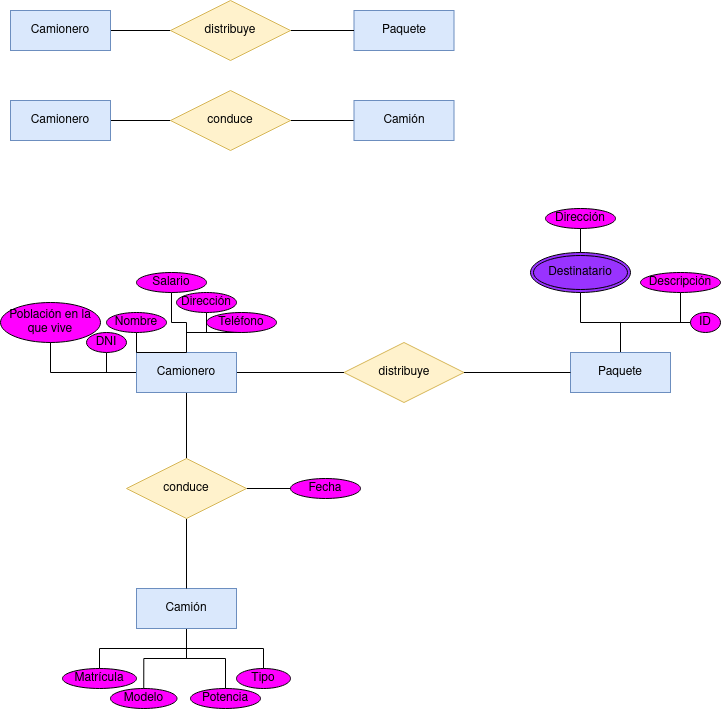

The diagram above was exported from draw.io. Its source (the exported page's mxGraphModel, read from the mxfile embedded in the PNG):
<mxGraphModel dx="1434" dy="795" grid="1" gridSize="10" guides="1" tooltips="1" connect="1" arrows="1" fold="1" page="1" pageScale="1" pageWidth="827" pageHeight="1169" math="0" shadow="0">
  <root>
    <mxCell id="0" />
    <mxCell id="1" parent="0" />
    <mxCell id="jeFvgZBP1JUx1J8A8wC3-6" style="edgeStyle=orthogonalEdgeStyle;rounded=0;orthogonalLoop=1;jettySize=auto;html=1;entryX=0;entryY=0.5;entryDx=0;entryDy=0;endArrow=none;endFill=0;" edge="1" parent="1" source="jeFvgZBP1JUx1J8A8wC3-1" target="jeFvgZBP1JUx1J8A8wC3-5">
      <mxGeometry relative="1" as="geometry" />
    </mxCell>
    <mxCell id="jeFvgZBP1JUx1J8A8wC3-1" value="Camionero" style="whiteSpace=wrap;html=1;align=center;fillColor=#dae8fc;strokeColor=#6c8ebf;" vertex="1" parent="1">
      <mxGeometry x="20" y="22" width="100" height="40" as="geometry" />
    </mxCell>
    <mxCell id="jeFvgZBP1JUx1J8A8wC3-4" value="Paquete" style="whiteSpace=wrap;html=1;align=center;fillColor=#dae8fc;strokeColor=#6c8ebf;" vertex="1" parent="1">
      <mxGeometry x="363.5" y="22" width="100" height="40" as="geometry" />
    </mxCell>
    <mxCell id="jeFvgZBP1JUx1J8A8wC3-7" style="edgeStyle=orthogonalEdgeStyle;rounded=0;orthogonalLoop=1;jettySize=auto;html=1;entryX=0;entryY=0.5;entryDx=0;entryDy=0;endArrow=none;endFill=0;" edge="1" parent="1" source="jeFvgZBP1JUx1J8A8wC3-5" target="jeFvgZBP1JUx1J8A8wC3-4">
      <mxGeometry relative="1" as="geometry" />
    </mxCell>
    <mxCell id="jeFvgZBP1JUx1J8A8wC3-5" value="&lt;div&gt;distribuye&lt;/div&gt;" style="shape=rhombus;perimeter=rhombusPerimeter;whiteSpace=wrap;html=1;align=center;fillColor=#fff2cc;strokeColor=#d6b656;" vertex="1" parent="1">
      <mxGeometry x="180" y="12" width="120" height="60" as="geometry" />
    </mxCell>
    <mxCell id="jeFvgZBP1JUx1J8A8wC3-11" style="edgeStyle=orthogonalEdgeStyle;rounded=0;orthogonalLoop=1;jettySize=auto;html=1;entryX=0;entryY=0.5;entryDx=0;entryDy=0;endArrow=none;endFill=0;" edge="1" parent="1" source="jeFvgZBP1JUx1J8A8wC3-8" target="jeFvgZBP1JUx1J8A8wC3-9">
      <mxGeometry relative="1" as="geometry" />
    </mxCell>
    <mxCell id="jeFvgZBP1JUx1J8A8wC3-8" value="Camionero" style="whiteSpace=wrap;html=1;align=center;fillColor=#dae8fc;strokeColor=#6c8ebf;" vertex="1" parent="1">
      <mxGeometry x="20" y="112" width="100" height="40" as="geometry" />
    </mxCell>
    <mxCell id="jeFvgZBP1JUx1J8A8wC3-12" style="edgeStyle=orthogonalEdgeStyle;rounded=0;orthogonalLoop=1;jettySize=auto;html=1;entryX=0;entryY=0.5;entryDx=0;entryDy=0;endArrow=none;endFill=0;" edge="1" parent="1" source="jeFvgZBP1JUx1J8A8wC3-9" target="jeFvgZBP1JUx1J8A8wC3-10">
      <mxGeometry relative="1" as="geometry" />
    </mxCell>
    <mxCell id="jeFvgZBP1JUx1J8A8wC3-9" value="conduce" style="shape=rhombus;perimeter=rhombusPerimeter;whiteSpace=wrap;html=1;align=center;fillColor=#fff2cc;strokeColor=#d6b656;" vertex="1" parent="1">
      <mxGeometry x="180" y="102" width="120" height="60" as="geometry" />
    </mxCell>
    <mxCell id="jeFvgZBP1JUx1J8A8wC3-10" value="Camión" style="whiteSpace=wrap;html=1;align=center;fillColor=#dae8fc;strokeColor=#6c8ebf;" vertex="1" parent="1">
      <mxGeometry x="363.5" y="112" width="100" height="40" as="geometry" />
    </mxCell>
    <mxCell id="jeFvgZBP1JUx1J8A8wC3-22" style="edgeStyle=orthogonalEdgeStyle;rounded=0;orthogonalLoop=1;jettySize=auto;html=1;entryX=0.5;entryY=1;entryDx=0;entryDy=0;endArrow=none;endFill=0;" edge="1" parent="1" source="jeFvgZBP1JUx1J8A8wC3-13" target="jeFvgZBP1JUx1J8A8wC3-15">
      <mxGeometry relative="1" as="geometry" />
    </mxCell>
    <mxCell id="jeFvgZBP1JUx1J8A8wC3-26" style="edgeStyle=orthogonalEdgeStyle;rounded=0;orthogonalLoop=1;jettySize=auto;html=1;entryX=0.5;entryY=1;entryDx=0;entryDy=0;endArrow=none;endFill=0;" edge="1" parent="1" source="jeFvgZBP1JUx1J8A8wC3-13" target="jeFvgZBP1JUx1J8A8wC3-17">
      <mxGeometry relative="1" as="geometry" />
    </mxCell>
    <mxCell id="jeFvgZBP1JUx1J8A8wC3-28" style="edgeStyle=orthogonalEdgeStyle;rounded=0;orthogonalLoop=1;jettySize=auto;html=1;entryX=0.5;entryY=1;entryDx=0;entryDy=0;endArrow=none;endFill=0;" edge="1" parent="1" source="jeFvgZBP1JUx1J8A8wC3-13" target="jeFvgZBP1JUx1J8A8wC3-19">
      <mxGeometry relative="1" as="geometry" />
    </mxCell>
    <mxCell id="jeFvgZBP1JUx1J8A8wC3-29" style="edgeStyle=orthogonalEdgeStyle;rounded=0;orthogonalLoop=1;jettySize=auto;html=1;endArrow=none;endFill=0;entryX=0.5;entryY=0.9;entryDx=0;entryDy=0;entryPerimeter=0;" edge="1" parent="1" source="jeFvgZBP1JUx1J8A8wC3-13" target="jeFvgZBP1JUx1J8A8wC3-20">
      <mxGeometry relative="1" as="geometry">
        <mxPoint x="60" y="310" as="targetPoint" />
      </mxGeometry>
    </mxCell>
    <mxCell id="jeFvgZBP1JUx1J8A8wC3-43" style="edgeStyle=orthogonalEdgeStyle;rounded=0;orthogonalLoop=1;jettySize=auto;html=1;entryX=0;entryY=0.5;entryDx=0;entryDy=0;endArrow=none;endFill=0;" edge="1" parent="1" source="jeFvgZBP1JUx1J8A8wC3-13" target="jeFvgZBP1JUx1J8A8wC3-42">
      <mxGeometry relative="1" as="geometry" />
    </mxCell>
    <mxCell id="jeFvgZBP1JUx1J8A8wC3-47" style="edgeStyle=orthogonalEdgeStyle;rounded=0;orthogonalLoop=1;jettySize=auto;html=1;entryX=0.5;entryY=0;entryDx=0;entryDy=0;endArrow=none;endFill=0;" edge="1" parent="1" source="jeFvgZBP1JUx1J8A8wC3-13" target="jeFvgZBP1JUx1J8A8wC3-46">
      <mxGeometry relative="1" as="geometry" />
    </mxCell>
    <mxCell id="jeFvgZBP1JUx1J8A8wC3-13" value="Camionero" style="whiteSpace=wrap;html=1;align=center;fillColor=#dae8fc;strokeColor=#6c8ebf;" vertex="1" parent="1">
      <mxGeometry x="146" y="364" width="100" height="40" as="geometry" />
    </mxCell>
    <mxCell id="jeFvgZBP1JUx1J8A8wC3-35" style="edgeStyle=orthogonalEdgeStyle;rounded=0;orthogonalLoop=1;jettySize=auto;html=1;entryX=0;entryY=0.5;entryDx=0;entryDy=0;endArrow=none;endFill=0;exitX=0.5;exitY=0;exitDx=0;exitDy=0;" edge="1" parent="1" source="jeFvgZBP1JUx1J8A8wC3-14" target="jeFvgZBP1JUx1J8A8wC3-30">
      <mxGeometry relative="1" as="geometry" />
    </mxCell>
    <mxCell id="jeFvgZBP1JUx1J8A8wC3-36" style="edgeStyle=orthogonalEdgeStyle;rounded=0;orthogonalLoop=1;jettySize=auto;html=1;entryX=0.5;entryY=1;entryDx=0;entryDy=0;endArrow=none;endFill=0;" edge="1" parent="1" source="jeFvgZBP1JUx1J8A8wC3-14" target="jeFvgZBP1JUx1J8A8wC3-34">
      <mxGeometry relative="1" as="geometry" />
    </mxCell>
    <mxCell id="jeFvgZBP1JUx1J8A8wC3-37" style="edgeStyle=orthogonalEdgeStyle;rounded=0;orthogonalLoop=1;jettySize=auto;html=1;entryX=0.5;entryY=1;entryDx=0;entryDy=0;endArrow=none;endFill=0;" edge="1" parent="1" source="jeFvgZBP1JUx1J8A8wC3-14" target="jeFvgZBP1JUx1J8A8wC3-31">
      <mxGeometry relative="1" as="geometry" />
    </mxCell>
    <mxCell id="jeFvgZBP1JUx1J8A8wC3-14" value="Paquete" style="whiteSpace=wrap;html=1;align=center;fillColor=#dae8fc;strokeColor=#6c8ebf;" vertex="1" parent="1">
      <mxGeometry x="580" y="364" width="100" height="40" as="geometry" />
    </mxCell>
    <mxCell id="jeFvgZBP1JUx1J8A8wC3-15" value="DNI" style="ellipse;whiteSpace=wrap;html=1;align=center;fillColor=#FF00FF;" vertex="1" parent="1">
      <mxGeometry x="96" y="344" width="40" height="20" as="geometry" />
    </mxCell>
    <mxCell id="jeFvgZBP1JUx1J8A8wC3-24" style="edgeStyle=orthogonalEdgeStyle;rounded=0;orthogonalLoop=1;jettySize=auto;html=1;entryX=0.5;entryY=0;entryDx=0;entryDy=0;endArrow=none;endFill=0;" edge="1" parent="1" source="jeFvgZBP1JUx1J8A8wC3-16" target="jeFvgZBP1JUx1J8A8wC3-13">
      <mxGeometry relative="1" as="geometry" />
    </mxCell>
    <mxCell id="jeFvgZBP1JUx1J8A8wC3-16" value="Nombre" style="ellipse;whiteSpace=wrap;html=1;align=center;fillColor=#FF00FF;" vertex="1" parent="1">
      <mxGeometry x="116" y="324" width="60" height="20" as="geometry" />
    </mxCell>
    <mxCell id="jeFvgZBP1JUx1J8A8wC3-17" value="Teléfono" style="ellipse;whiteSpace=wrap;html=1;align=center;fillColor=#FF00FF;" vertex="1" parent="1">
      <mxGeometry x="216" y="324" width="70" height="20" as="geometry" />
    </mxCell>
    <mxCell id="jeFvgZBP1JUx1J8A8wC3-27" style="edgeStyle=orthogonalEdgeStyle;rounded=0;orthogonalLoop=1;jettySize=auto;html=1;exitX=0.5;exitY=1;exitDx=0;exitDy=0;entryX=0.5;entryY=0;entryDx=0;entryDy=0;endArrow=none;endFill=0;" edge="1" parent="1" source="jeFvgZBP1JUx1J8A8wC3-18" target="jeFvgZBP1JUx1J8A8wC3-13">
      <mxGeometry relative="1" as="geometry" />
    </mxCell>
    <mxCell id="jeFvgZBP1JUx1J8A8wC3-18" value="Dirección" style="ellipse;whiteSpace=wrap;html=1;align=center;fillColor=#FF00FF;" vertex="1" parent="1">
      <mxGeometry x="186" y="304" width="60" height="20" as="geometry" />
    </mxCell>
    <mxCell id="jeFvgZBP1JUx1J8A8wC3-19" value="Salario" style="ellipse;whiteSpace=wrap;html=1;align=center;fillColor=#FF00FF;" vertex="1" parent="1">
      <mxGeometry x="146" y="284" width="70" height="20" as="geometry" />
    </mxCell>
    <mxCell id="jeFvgZBP1JUx1J8A8wC3-20" value="Población en la que vive" style="ellipse;whiteSpace=wrap;html=1;align=center;fillColor=#FF00FF;" vertex="1" parent="1">
      <mxGeometry x="10" y="314" width="100" height="40" as="geometry" />
    </mxCell>
    <mxCell id="jeFvgZBP1JUx1J8A8wC3-30" value="ID" style="ellipse;whiteSpace=wrap;html=1;align=center;fillColor=#FF00FF;" vertex="1" parent="1">
      <mxGeometry x="700" y="324" width="30" height="20" as="geometry" />
    </mxCell>
    <mxCell id="jeFvgZBP1JUx1J8A8wC3-31" value="Descripción" style="ellipse;whiteSpace=wrap;html=1;align=center;fillColor=#FF00FF;" vertex="1" parent="1">
      <mxGeometry x="650" y="284" width="80" height="20" as="geometry" />
    </mxCell>
    <mxCell id="jeFvgZBP1JUx1J8A8wC3-32" value="Dirección" style="ellipse;whiteSpace=wrap;html=1;align=center;fillColor=#FF00FF;" vertex="1" parent="1">
      <mxGeometry x="555" y="220" width="70" height="20" as="geometry" />
    </mxCell>
    <mxCell id="jeFvgZBP1JUx1J8A8wC3-40" style="edgeStyle=orthogonalEdgeStyle;rounded=0;orthogonalLoop=1;jettySize=auto;html=1;entryX=0.5;entryY=1;entryDx=0;entryDy=0;endArrow=none;endFill=0;" edge="1" parent="1" source="jeFvgZBP1JUx1J8A8wC3-34" target="jeFvgZBP1JUx1J8A8wC3-32">
      <mxGeometry relative="1" as="geometry" />
    </mxCell>
    <mxCell id="jeFvgZBP1JUx1J8A8wC3-34" value="Destinatario" style="ellipse;shape=doubleEllipse;margin=3;whiteSpace=wrap;html=1;align=center;fillColor=#9933FF;" vertex="1" parent="1">
      <mxGeometry x="540" y="264" width="100" height="40" as="geometry" />
    </mxCell>
    <mxCell id="jeFvgZBP1JUx1J8A8wC3-44" style="edgeStyle=orthogonalEdgeStyle;rounded=0;orthogonalLoop=1;jettySize=auto;html=1;entryX=0;entryY=0.5;entryDx=0;entryDy=0;endArrow=none;endFill=0;" edge="1" parent="1" source="jeFvgZBP1JUx1J8A8wC3-42" target="jeFvgZBP1JUx1J8A8wC3-14">
      <mxGeometry relative="1" as="geometry" />
    </mxCell>
    <mxCell id="jeFvgZBP1JUx1J8A8wC3-42" value="distribuye" style="shape=rhombus;perimeter=rhombusPerimeter;whiteSpace=wrap;html=1;align=center;fillColor=#fff2cc;strokeColor=#d6b656;" vertex="1" parent="1">
      <mxGeometry x="353.5" y="354" width="120" height="60" as="geometry" />
    </mxCell>
    <mxCell id="jeFvgZBP1JUx1J8A8wC3-53" style="edgeStyle=orthogonalEdgeStyle;rounded=0;orthogonalLoop=1;jettySize=auto;html=1;entryX=0.5;entryY=0;entryDx=0;entryDy=0;endArrow=none;endFill=0;" edge="1" parent="1" source="jeFvgZBP1JUx1J8A8wC3-45" target="jeFvgZBP1JUx1J8A8wC3-50">
      <mxGeometry relative="1" as="geometry" />
    </mxCell>
    <mxCell id="jeFvgZBP1JUx1J8A8wC3-54" style="edgeStyle=orthogonalEdgeStyle;rounded=0;orthogonalLoop=1;jettySize=auto;html=1;entryX=0.5;entryY=0;entryDx=0;entryDy=0;endArrow=none;endFill=0;" edge="1" parent="1" source="jeFvgZBP1JUx1J8A8wC3-45" target="jeFvgZBP1JUx1J8A8wC3-49">
      <mxGeometry relative="1" as="geometry" />
    </mxCell>
    <mxCell id="jeFvgZBP1JUx1J8A8wC3-55" style="edgeStyle=orthogonalEdgeStyle;rounded=0;orthogonalLoop=1;jettySize=auto;html=1;endArrow=none;endFill=0;" edge="1" parent="1" source="jeFvgZBP1JUx1J8A8wC3-45" target="jeFvgZBP1JUx1J8A8wC3-52">
      <mxGeometry relative="1" as="geometry" />
    </mxCell>
    <mxCell id="jeFvgZBP1JUx1J8A8wC3-56" style="edgeStyle=orthogonalEdgeStyle;rounded=0;orthogonalLoop=1;jettySize=auto;html=1;endArrow=none;endFill=0;" edge="1" parent="1" source="jeFvgZBP1JUx1J8A8wC3-45" target="jeFvgZBP1JUx1J8A8wC3-51">
      <mxGeometry relative="1" as="geometry" />
    </mxCell>
    <mxCell id="jeFvgZBP1JUx1J8A8wC3-45" value="Camión" style="whiteSpace=wrap;html=1;align=center;fillColor=#dae8fc;strokeColor=#6c8ebf;" vertex="1" parent="1">
      <mxGeometry x="146" y="600" width="100" height="40" as="geometry" />
    </mxCell>
    <mxCell id="jeFvgZBP1JUx1J8A8wC3-48" style="edgeStyle=orthogonalEdgeStyle;rounded=0;orthogonalLoop=1;jettySize=auto;html=1;entryX=0.5;entryY=0;entryDx=0;entryDy=0;endArrow=none;endFill=0;" edge="1" parent="1" source="jeFvgZBP1JUx1J8A8wC3-46" target="jeFvgZBP1JUx1J8A8wC3-45">
      <mxGeometry relative="1" as="geometry" />
    </mxCell>
    <mxCell id="jeFvgZBP1JUx1J8A8wC3-57" style="edgeStyle=orthogonalEdgeStyle;rounded=0;orthogonalLoop=1;jettySize=auto;html=1;entryX=0;entryY=0.5;entryDx=0;entryDy=0;endArrow=none;endFill=0;" edge="1" parent="1" source="jeFvgZBP1JUx1J8A8wC3-46" target="jeFvgZBP1JUx1J8A8wC3-58">
      <mxGeometry relative="1" as="geometry">
        <mxPoint x="320" y="500" as="targetPoint" />
      </mxGeometry>
    </mxCell>
    <mxCell id="jeFvgZBP1JUx1J8A8wC3-46" value="conduce" style="shape=rhombus;perimeter=rhombusPerimeter;whiteSpace=wrap;html=1;align=center;fillColor=#fff2cc;strokeColor=#d6b656;" vertex="1" parent="1">
      <mxGeometry x="136" y="470" width="120" height="60" as="geometry" />
    </mxCell>
    <mxCell id="jeFvgZBP1JUx1J8A8wC3-49" value="Modelo" style="ellipse;whiteSpace=wrap;html=1;align=center;fillColor=#FF00FF;" vertex="1" parent="1">
      <mxGeometry x="120" y="700" width="66.5" height="20" as="geometry" />
    </mxCell>
    <mxCell id="jeFvgZBP1JUx1J8A8wC3-50" value="Matrícula" style="ellipse;whiteSpace=wrap;html=1;align=center;fillColor=#FF00FF;" vertex="1" parent="1">
      <mxGeometry x="72" y="680" width="74" height="20" as="geometry" />
    </mxCell>
    <mxCell id="jeFvgZBP1JUx1J8A8wC3-51" value="Tipo" style="ellipse;whiteSpace=wrap;html=1;align=center;fillColor=#FF00FF;" vertex="1" parent="1">
      <mxGeometry x="246" y="680" width="54" height="20" as="geometry" />
    </mxCell>
    <mxCell id="jeFvgZBP1JUx1J8A8wC3-52" value="Potencia" style="ellipse;whiteSpace=wrap;html=1;align=center;fillColor=#FF00FF;" vertex="1" parent="1">
      <mxGeometry x="200" y="700" width="70" height="20" as="geometry" />
    </mxCell>
    <mxCell id="jeFvgZBP1JUx1J8A8wC3-58" value="Fecha" style="ellipse;whiteSpace=wrap;html=1;align=center;fillColor=#FF00FF;" vertex="1" parent="1">
      <mxGeometry x="300" y="490" width="70" height="20" as="geometry" />
    </mxCell>
  </root>
</mxGraphModel>